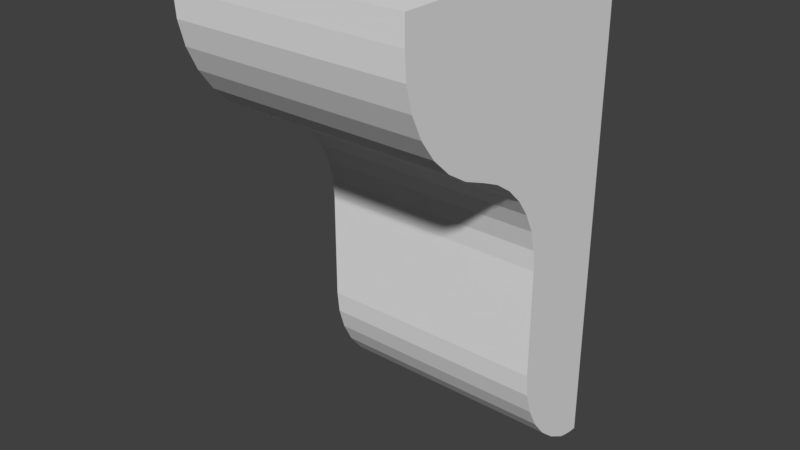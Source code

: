# Source: OWP_8018.blend  (saved by Blender 2.78.0; exported with 4.5.12 LTS)
import bpy
from mathutils import Matrix  # noqa: F401  (used for matrix-valued properties, if any)

bpy.ops.wm.read_factory_settings(use_empty=True)
scene = bpy.context.scene
scene.name = 'Scene'

# ---- collections
col_collection_1 = bpy.data.collections.new('Collection 1'); scene.collection.children.link(col_collection_1)

# ---- world
world_world = bpy.data.worlds.new('World'); scene.world = world_world
world_world.color = (0.05088, 0.05088, 0.05088)
world_world.use_sun_shadow = False
world_world.sun_shadow_jitter_overblur = 0.0
world_world.cycles.sampling_method = 'MANUAL'

# ---- meshes
me_owp_8018_3dsolid = bpy.data.meshes.new('OWP 8018 3dsolid')
me_owp_8018_3dsolid.from_pydata([(-2.375, -4.768e-07, 0.0), (2.375, -4.768e-07, 0.0), (-2.375, -4.768e-07, -10.0), (2.375, -4.768e-07, -10.0), (-2.375, -5.5, 0.0), (2.375, -5.5, 0.0), (-2.375, -5.5, -0.5058), (2.375, -5.5, -0.5058), (-2.375, -5.467, -1.009), (2.375, -5.467, -1.009), (-2.375, -5.126, -1.954), (2.375, -5.341, -1.498), (-2.375, -5.341, -1.498), (2.375, -5.126, -1.954), (-2.375, -4.462, -2.708), (2.375, -4.83, -2.362), (-2.375, -4.83, -2.362), (2.375, -4.462, -2.708), (-2.375, -3.568, -3.165), (2.375, -4.036, -2.978), (-2.375, -4.036, -2.978), (2.375, -3.568, -3.165), (-2.375, -3.177, -3.339), (2.375, -3.177, -3.339), (-2.375, -2.518, -3.88), (2.375, -2.823, -3.58), (-2.375, -2.823, -3.58), (2.375, -2.518, -3.88), (-2.375, -2.087, -4.615), (2.375, -2.27, -4.228), (-2.375, -2.27, -4.228), (2.375, -2.087, -4.615), (-2.375, -1.94, -5.455), (2.375, -1.976, -5.029), (-2.375, -1.976, -5.029), (2.375, -1.94, -5.455), (-2.375, -1.939, -7.681), (2.375, -1.939, -7.681), (2.375, -1.892, -8.143), (-2.375, -1.892, -8.143), (-2.375, -1.548, -8.999), (2.375, -1.76, -8.587), (-2.375, -1.76, -8.587), (2.375, -1.548, -8.999), (-2.375, -0.9123, -9.669), (2.375, -1.262, -9.364), (-2.375, -1.262, -9.364), (2.375, -0.9123, -9.669), (2.375, -0.5122, -9.904), (-2.375, -0.5122, -9.904), (2.375, -0.345, -9.953), (-2.375, -0.1737, -9.985), (2.375, -0.1737, -9.985), (-2.375, -0.345, -9.953)], [], [(0, 1, 2), (1, 3, 2), (4, 5, 0), (5, 1, 0), (6, 7, 4), (7, 5, 4), (6, 8, 7), (7, 8, 9), (10, 11, 12), (11, 10, 13), (14, 15, 16), (15, 14, 17), (18, 19, 20), (18, 21, 19), (19, 17, 20), (20, 17, 14), (15, 13, 16), (16, 13, 10), (11, 9, 12), (12, 9, 8), (18, 22, 21), (21, 22, 23), (24, 25, 26), (25, 24, 27), (28, 29, 30), (29, 28, 31), (32, 33, 34), (32, 35, 33), (33, 31, 34), (34, 31, 28), (29, 27, 30), (30, 27, 24), (25, 23, 26), (26, 23, 22), (36, 37, 32), (37, 35, 32), (37, 36, 38), (36, 39, 38), (40, 41, 42), (41, 40, 43), (44, 45, 46), (45, 44, 47), (48, 47, 49), (49, 47, 44), (45, 43, 46), (46, 43, 40), (41, 38, 42), (38, 39, 42), (48, 49, 50), (51, 52, 53), (51, 2, 52), (2, 3, 52), (52, 50, 53), (53, 50, 49), (2, 32, 0), (2, 51, 32), (51, 53, 32), (53, 49, 32), (49, 44, 32), (32, 44, 36), (44, 46, 36), (46, 40, 36), (39, 36, 42), (32, 34, 0), (34, 28, 0), (28, 30, 0), (30, 24, 0), (24, 26, 0), (26, 22, 0), (22, 18, 0), (0, 18, 4), (18, 20, 4), (20, 14, 4), (10, 6, 16), (10, 12, 6), (12, 8, 6), (6, 4, 16), (36, 40, 42), (4, 14, 16), (47, 48, 35), (47, 35, 37), (47, 37, 45), (48, 50, 35), (50, 52, 35), (52, 3, 35), (5, 21, 1), (7, 15, 5), (9, 11, 7), (11, 13, 7), (13, 15, 7), (15, 17, 5), (17, 19, 5), (19, 21, 5), (21, 23, 1), (23, 25, 1), (25, 27, 1), (27, 29, 1), (29, 31, 1), (31, 33, 1), (33, 35, 1), (38, 41, 37), (41, 43, 37), (43, 45, 37), (35, 3, 1)])
_uv = me_owp_8018_3dsolid.uv_layers.new(name='UVMap')
_uv.uv.foreach_set('vector', [0.5959, 0.0, 0.8532, 1.932e-08, 0.5959, 0.6399, 0.8532, 1.932e-08, 0.8532, 0.6399, 0.5959, 0.6399, 0.2573, 0.6399, 0.5146, 0.6399, 0.2573, 0.9919, 0.5146, 0.6399, 0.5146, 0.9919, 0.2573, 0.9919, 0.9592, 0.6079, 0.9592, 0.304, 0.9859, 0.6079, 0.9592, 0.304, 0.9859, 0.304, 0.9859, 0.6079, 0.9592, 0.6079, 0.9322, 0.6079, 0.9592, 0.304, 0.9592, 0.304, 0.9322, 0.6079, 0.9322, 0.304, 0.8782, 0.6079, 0.9049, 0.304, 0.9049, 0.6079, 0.9049, 0.304, 0.8782, 0.6079, 0.8782, 0.304, 0.9746, 0.304, 1.0, 0.0, 1.0, 0.304, 1.0, 0.0, 0.9746, 0.304, 0.9746, 0.0, 0.9204, 0.304, 0.9477, 0.0, 0.9477, 0.304, 0.9204, 0.304, 0.9204, 0.0, 0.9477, 0.0, 0.9477, 0.0, 0.9746, 0.0, 0.9477, 0.304, 0.9477, 0.304, 0.9746, 0.0, 0.9746, 0.304, 0.8532, 0.304, 0.8782, 0.304, 0.8532, 0.6079, 0.8532, 0.6079, 0.8782, 0.304, 0.8782, 0.6079, 0.9049, 0.304, 0.9322, 0.304, 0.9049, 0.6079, 0.9049, 0.6079, 0.9322, 0.304, 0.9322, 0.6079, 0.9204, 0.304, 0.8972, 0.304, 0.9204, 0.0, 0.9204, 0.0, 0.8972, 0.304, 0.8972, 0.0, 0.8532, 0.304, 0.8746, 3.051e-08, 0.8746, 0.304, 0.8746, 3.051e-08, 0.8532, 0.304, 0.8532, 3.051e-08, 0.2573, 0.6919, 0.0, 0.6652, 0.2573, 0.6652, 0.0, 0.6652, 0.2573, 0.6919, 0.0, 0.6919, 0.2573, 0.7464, 1.291e-08, 0.7192, 0.2573, 0.7192, 0.2573, 0.7464, 1.291e-08, 0.7464, 1.291e-08, 0.7192, 1.291e-08, 0.7192, 0.0, 0.6919, 0.2573, 0.7192, 0.2573, 0.7192, 0.0, 0.6919, 0.2573, 0.6919, 0.0, 0.6652, 0.0, 0.6399, 0.2573, 0.6652, 0.2573, 0.6652, 0.0, 0.6399, 0.2573, 0.6399, 0.8746, 3.051e-08, 0.8972, 0.0, 0.8746, 0.304, 0.8746, 0.304, 0.8972, 0.0, 0.8972, 0.304, 0.2573, 0.8854, 2.583e-08, 0.8854, 0.2573, 0.7464, 2.583e-08, 0.8854, 1.291e-08, 0.7464, 0.2573, 0.7464, 2.583e-08, 0.8854, 0.2573, 0.8854, 2.583e-08, 0.9149, 0.2573, 0.8854, 0.2573, 0.9149, 2.583e-08, 0.9149, 0.2573, 0.9732, 2.583e-08, 0.9445, 0.2573, 0.9445, 2.583e-08, 0.9445, 0.2573, 0.9732, 2.583e-08, 0.9732, 0.5671, 0.9439, 0.5909, 0.6399, 0.5909, 0.9439, 0.5909, 0.6399, 0.5671, 0.9439, 0.5671, 0.6399, 0.5423, 0.6399, 0.5671, 0.6399, 0.5423, 0.9439, 0.5423, 0.9439, 0.5671, 0.6399, 0.5671, 0.9439, 2.583e-08, 1.0, 2.583e-08, 0.9732, 0.2573, 1.0, 0.2573, 1.0, 2.583e-08, 0.9732, 0.2573, 0.9732, 2.583e-08, 0.9445, 2.583e-08, 0.9149, 0.2573, 0.9445, 2.583e-08, 0.9149, 0.2573, 0.9149, 0.2573, 0.9445, 0.5423, 0.6399, 0.5423, 0.9439, 0.5329, 0.6399, 0.5236, 0.9439, 0.5236, 0.6399, 0.5329, 0.9439, 0.5236, 0.9439, 0.5146, 0.9439, 0.5236, 0.6399, 0.5146, 0.9439, 0.5146, 0.6399, 0.5236, 0.6399, 0.5236, 0.6399, 0.5329, 0.6399, 0.5329, 0.9439, 0.5329, 0.9439, 0.5329, 0.6399, 0.5423, 0.9439, 0.0, 0.0, 0.1051, 0.2909, 4.09e-08, 0.6399, 0.0, 0.0, 0.009409, 0.0009317, 0.1051, 0.2909, 0.009409, 0.0009317, 0.01869, 0.002992, 0.1051, 0.2909, 0.01869, 0.002992, 0.02774, 0.00616, 0.1051, 0.2909, 0.02774, 0.00616, 0.04942, 0.02116, 0.1051, 0.2909, 0.1051, 0.2909, 0.04942, 0.02116, 0.105, 0.1484, 0.04942, 0.02116, 0.06834, 0.04068, 0.105, 0.1484, 0.06834, 0.04068, 0.08383, 0.06404, 0.105, 0.1484, 0.1025, 0.1189, 0.105, 0.1484, 0.09535, 0.09041, 0.1051, 0.2909, 0.107, 0.3181, 4.09e-08, 0.6399, 0.107, 0.3181, 0.1131, 0.3446, 4.09e-08, 0.6399, 0.1131, 0.3446, 0.1229, 0.3694, 4.09e-08, 0.6399, 0.1229, 0.3694, 0.1364, 0.3917, 4.09e-08, 0.6399, 0.1364, 0.3917, 0.1529, 0.4108, 4.09e-08, 0.6399, 0.1529, 0.4108, 0.1721, 0.4262, 4.09e-08, 0.6399, 0.1721, 0.4262, 0.1933, 0.4374, 4.09e-08, 0.6399, 4.09e-08, 0.6399, 0.1933, 0.4374, 0.2979, 0.6399, 0.1933, 0.4374, 0.2186, 0.4493, 0.2979, 0.6399, 0.2186, 0.4493, 0.2417, 0.4667, 0.2979, 0.6399, 0.2777, 0.5149, 0.2979, 0.6076, 0.2616, 0.4888, 0.2777, 0.5149, 0.2893, 0.5441, 0.2979, 0.6076, 0.2893, 0.5441, 0.2962, 0.5754, 0.2979, 0.6076, 0.2979, 0.6076, 0.2979, 0.6399, 0.2616, 0.4888, 0.105, 0.1484, 0.08383, 0.06404, 0.09535, 0.09041, 0.2979, 0.6399, 0.2417, 0.4667, 0.2616, 0.4888, 0.5464, 0.02116, 0.5681, 0.00616, 0.4908, 0.2909, 0.5464, 0.02116, 0.4908, 0.2909, 0.4909, 0.1484, 0.5464, 0.02116, 0.4909, 0.1484, 0.5275, 0.04068, 0.5681, 0.00616, 0.5772, 0.002992, 0.4908, 0.2909, 0.5772, 0.002992, 0.5864, 0.0009317, 0.4908, 0.2909, 0.5864, 0.0009317, 0.5959, 0.0, 0.4908, 0.2909, 0.2979, 0.6399, 0.4026, 0.4374, 0.5959, 0.6399, 0.2979, 0.6076, 0.3342, 0.4888, 0.2979, 0.6399, 0.2997, 0.5754, 0.3065, 0.5441, 0.2979, 0.6076, 0.3065, 0.5441, 0.3182, 0.5149, 0.2979, 0.6076, 0.3182, 0.5149, 0.3342, 0.4888, 0.2979, 0.6076, 0.3342, 0.4888, 0.3542, 0.4667, 0.2979, 0.6399, 0.3542, 0.4667, 0.3772, 0.4493, 0.2979, 0.6399, 0.3772, 0.4493, 0.4026, 0.4374, 0.2979, 0.6399, 0.4026, 0.4374, 0.4238, 0.4262, 0.5959, 0.6399, 0.4238, 0.4262, 0.4429, 0.4108, 0.5959, 0.6399, 0.4429, 0.4108, 0.4595, 0.3917, 0.5959, 0.6399, 0.4595, 0.3917, 0.4729, 0.3694, 0.5959, 0.6399, 0.4729, 0.3694, 0.4828, 0.3446, 0.5959, 0.6399, 0.4828, 0.3446, 0.4888, 0.3181, 0.5959, 0.6399, 0.4888, 0.3181, 0.4908, 0.2909, 0.5959, 0.6399, 0.4934, 0.1189, 0.5005, 0.09041, 0.4909, 0.1484, 0.5005, 0.09041, 0.512, 0.06404, 0.4909, 0.1484, 0.512, 0.06404, 0.5275, 0.04068, 0.4909, 0.1484, 0.4908, 0.2909, 0.5959, 0.0, 0.5959, 0.6399])
me_owp_8018_3dsolid.materials.append(None)
me_owp_8018_3dsolid.use_remesh_preserve_volume = False
me_owp_8018_3dsolid.use_remesh_preserve_attributes = False
me_owp_8018_3dsolid.use_mirror_vertex_groups = False
me_owp_8018_3dsolid.update()

# ---- objects
ob_owp_8018 = bpy.data.objects.new('OWP 8018', me_owp_8018_3dsolid)

# ---- transforms, parenting, visibility, modifiers, constraints
ob_owp_8018.location = (0.0, 0.0, 0.0)
ob_owp_8018.scale = (0.0254, 0.0254, 0.0254)
ob_owp_8018.display_type = 'WIRE'
ob_owp_8018.lineart.crease_threshold = 0.0

# ---- collection membership
col_collection_1.objects.link(ob_owp_8018)

# ---- scene / render settings (as saved in the file)
scene.frame_start = 1; scene.frame_end = 250; scene.frame_set(1)
scene.render.engine = 'CYCLES'
scene.render.resolution_percentage = 50
scene.render.dither_intensity = 0.0
scene.cycles.use_denoising = False
scene.cycles.samples = 128
scene.cycles.sampling_pattern = 'TABULATED_SOBOL'
scene.cycles.light_sampling_threshold = 0.0
scene.cycles.use_adaptive_sampling = False
scene.cycles.use_light_tree = False
scene.cycles.caustics_reflective = False
scene.cycles.caustics_refractive = False
scene.cycles.blur_glossy = 0.0
scene.cycles.max_bounces = 6
scene.cycles.sample_clamp_direct = 1.0
scene.cycles.sample_clamp_indirect = 1.0
scene.view_settings.view_transform = 'Standard'
bpy.context.view_layer.update()

# ---- added for rendering (the .blend has no active camera and no usable light): camera, sun
cam_auto = bpy.data.cameras.new('AutoCamera')
cam_auto.lens = 50.0
cam_auto.sensor_width = 36.0
cam_auto.clip_end = 1000.0
ob_auto_camera = bpy.data.objects.new('AutoCamera', cam_auto)
scene.collection.objects.link(ob_auto_camera)
ob_auto_camera.location = (0.290509, -0.418461, 0.105408)
ob_auto_camera.rotation_euler = (1.09748, -7.21219e-08, 0.694738)
scene.camera = ob_auto_camera
light_auto_sun = bpy.data.lights.new('AutoSun', 'SUN')
light_auto_sun.energy = 3.0
light_auto_sun.angle = 0.0523599
ob_auto_sun = bpy.data.objects.new('AutoSun', light_auto_sun)
scene.collection.objects.link(ob_auto_sun)
ob_auto_sun.rotation_euler = (0.872665, 0.174533, 0.523599)
bpy.context.view_layer.update()
